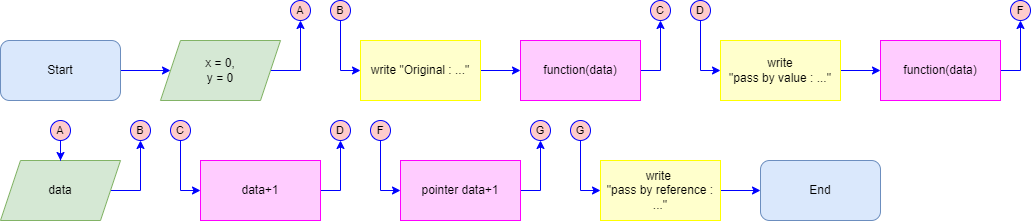

The diagram above was exported from draw.io. Its source (the exported page's mxGraphModel, read from the mxfile embedded in the PNG):
<mxGraphModel dx="736" dy="768" grid="1" gridSize="10" guides="1" tooltips="1" connect="1" arrows="1" fold="1" page="1" pageScale="1" pageWidth="827" pageHeight="1169" math="0" shadow="0">
  <root>
    <mxCell id="0" />
    <mxCell id="1" parent="0" />
    <mxCell id="JDEgwbS9gVhzQcdF4mBM-7" style="edgeStyle=orthogonalEdgeStyle;shape=connector;rounded=0;orthogonalLoop=1;jettySize=auto;html=1;labelBackgroundColor=default;strokeColor=#0000FF;fontFamily=Helvetica;fontSize=10;fontColor=#0000FF;endArrow=classic;" parent="1" source="3kbfPJICYh6IDhDmhpvJ-2" target="3kbfPJICYh6IDhDmhpvJ-4" edge="1">
      <mxGeometry relative="1" as="geometry" />
    </mxCell>
    <mxCell id="3kbfPJICYh6IDhDmhpvJ-2" value="Start" style="rounded=1;whiteSpace=wrap;html=1;fillColor=#dae8fc;strokeColor=#6c8ebf;" parent="1" vertex="1">
      <mxGeometry x="40" y="40" width="120" height="60" as="geometry" />
    </mxCell>
    <mxCell id="gP04xza_jXU7afYc6j9Z-39" style="edgeStyle=orthogonalEdgeStyle;shape=connector;rounded=0;orthogonalLoop=1;jettySize=auto;html=1;labelBackgroundColor=default;strokeColor=#0000FF;fontFamily=Helvetica;fontSize=10;fontColor=#0000FF;endArrow=classic;" parent="1" source="3kbfPJICYh6IDhDmhpvJ-4" target="gP04xza_jXU7afYc6j9Z-38" edge="1">
      <mxGeometry relative="1" as="geometry" />
    </mxCell>
    <mxCell id="3kbfPJICYh6IDhDmhpvJ-4" value="x = 0,&lt;br&gt;y = 0" style="shape=parallelogram;perimeter=parallelogramPerimeter;whiteSpace=wrap;html=1;fixedSize=1;fillColor=#d5e8d4;strokeColor=#82b366;" parent="1" vertex="1">
      <mxGeometry x="200" y="40" width="120" height="60" as="geometry" />
    </mxCell>
    <mxCell id="JDEgwbS9gVhzQcdF4mBM-21" value="End" style="rounded=1;whiteSpace=wrap;html=1;fillColor=#dae8fc;strokeColor=#6c8ebf;" parent="1" vertex="1">
      <mxGeometry x="800" y="160" width="120" height="60" as="geometry" />
    </mxCell>
    <mxCell id="OMYHFcRtbMcgj_lMeQ2m-17" style="edgeStyle=orthogonalEdgeStyle;shape=connector;rounded=0;orthogonalLoop=1;jettySize=auto;html=1;labelBackgroundColor=default;strokeColor=#0000FF;fontFamily=Helvetica;fontSize=10;fontColor=#0000FF;endArrow=classic;" edge="1" parent="1" source="r-CxnwtgwWSiGHG1ReEw-2" target="gP04xza_jXU7afYc6j9Z-41">
      <mxGeometry relative="1" as="geometry" />
    </mxCell>
    <mxCell id="r-CxnwtgwWSiGHG1ReEw-2" value="function(data)" style="rounded=0;whiteSpace=wrap;html=1;fillColor=#FFCCFF;strokeColor=#FF00FF;" parent="1" vertex="1">
      <mxGeometry x="560" y="40" width="120" height="60" as="geometry" />
    </mxCell>
    <mxCell id="OMYHFcRtbMcgj_lMeQ2m-6" style="edgeStyle=orthogonalEdgeStyle;shape=connector;rounded=0;orthogonalLoop=1;jettySize=auto;html=1;labelBackgroundColor=default;strokeColor=#0000FF;fontFamily=Helvetica;fontSize=10;fontColor=#0000FF;endArrow=classic;" edge="1" parent="1" source="gP04xza_jXU7afYc6j9Z-3" target="OMYHFcRtbMcgj_lMeQ2m-5">
      <mxGeometry relative="1" as="geometry" />
    </mxCell>
    <mxCell id="gP04xza_jXU7afYc6j9Z-3" value="data" style="shape=parallelogram;perimeter=parallelogramPerimeter;whiteSpace=wrap;html=1;fixedSize=1;fillColor=#d5e8d4;strokeColor=#82b366;" parent="1" vertex="1">
      <mxGeometry x="40" y="160" width="120" height="60" as="geometry" />
    </mxCell>
    <mxCell id="gP04xza_jXU7afYc6j9Z-35" style="edgeStyle=orthogonalEdgeStyle;shape=connector;rounded=0;orthogonalLoop=1;jettySize=auto;html=1;labelBackgroundColor=default;strokeColor=#0000FF;fontFamily=Helvetica;fontSize=10;fontColor=#0000FF;endArrow=classic;" parent="1" source="gP04xza_jXU7afYc6j9Z-11" target="gP04xza_jXU7afYc6j9Z-3" edge="1">
      <mxGeometry relative="1" as="geometry" />
    </mxCell>
    <mxCell id="gP04xza_jXU7afYc6j9Z-11" value="A" style="ellipse;whiteSpace=wrap;html=1;aspect=fixed;fillColor=#FFCCCC;strokeColor=#0000FF;labelBackgroundColor=none;endArrow=classic;fontSize=11;rounded=0;" parent="1" vertex="1">
      <mxGeometry x="90" y="120" width="20" height="20" as="geometry" />
    </mxCell>
    <mxCell id="gP04xza_jXU7afYc6j9Z-50" style="edgeStyle=orthogonalEdgeStyle;shape=connector;rounded=0;orthogonalLoop=1;jettySize=auto;html=1;labelBackgroundColor=default;strokeColor=#0000FF;fontFamily=Helvetica;fontSize=10;fontColor=#0000FF;endArrow=classic;" parent="1" source="gP04xza_jXU7afYc6j9Z-36" target="gP04xza_jXU7afYc6j9Z-48" edge="1">
      <mxGeometry relative="1" as="geometry">
        <Array as="points">
          <mxPoint x="220" y="190" />
        </Array>
      </mxGeometry>
    </mxCell>
    <mxCell id="gP04xza_jXU7afYc6j9Z-36" value="C" style="ellipse;whiteSpace=wrap;html=1;aspect=fixed;fillColor=#FFCCCC;strokeColor=#0000FF;labelBackgroundColor=none;endArrow=classic;fontSize=11;rounded=0;" parent="1" vertex="1">
      <mxGeometry x="210" y="120" width="20" height="20" as="geometry" />
    </mxCell>
    <mxCell id="gP04xza_jXU7afYc6j9Z-38" value="A" style="ellipse;whiteSpace=wrap;html=1;aspect=fixed;fillColor=#FFCCCC;strokeColor=#0000FF;labelBackgroundColor=none;endArrow=classic;fontSize=11;rounded=0;" parent="1" vertex="1">
      <mxGeometry x="330" width="20" height="20" as="geometry" />
    </mxCell>
    <mxCell id="gP04xza_jXU7afYc6j9Z-41" value="C" style="ellipse;whiteSpace=wrap;html=1;aspect=fixed;fillColor=#FFCCCC;strokeColor=#0000FF;labelBackgroundColor=none;endArrow=classic;fontSize=11;rounded=0;" parent="1" vertex="1">
      <mxGeometry x="690" width="20" height="20" as="geometry" />
    </mxCell>
    <mxCell id="OMYHFcRtbMcgj_lMeQ2m-19" style="edgeStyle=orthogonalEdgeStyle;shape=connector;rounded=0;orthogonalLoop=1;jettySize=auto;html=1;labelBackgroundColor=default;strokeColor=#0000FF;fontFamily=Helvetica;fontSize=10;fontColor=#0000FF;endArrow=classic;" edge="1" parent="1" source="gP04xza_jXU7afYc6j9Z-48" target="OMYHFcRtbMcgj_lMeQ2m-18">
      <mxGeometry relative="1" as="geometry" />
    </mxCell>
    <mxCell id="gP04xza_jXU7afYc6j9Z-48" value="data+1" style="rounded=0;whiteSpace=wrap;html=1;fillColor=#FFCCFF;strokeColor=#FF00FF;" parent="1" vertex="1">
      <mxGeometry x="240" y="160" width="120" height="60" as="geometry" />
    </mxCell>
    <mxCell id="OMYHFcRtbMcgj_lMeQ2m-23" style="edgeStyle=orthogonalEdgeStyle;shape=connector;rounded=0;orthogonalLoop=1;jettySize=auto;html=1;labelBackgroundColor=default;strokeColor=#0000FF;fontFamily=Helvetica;fontSize=10;fontColor=#0000FF;endArrow=classic;" edge="1" parent="1" source="gP04xza_jXU7afYc6j9Z-51" target="OMYHFcRtbMcgj_lMeQ2m-22">
      <mxGeometry relative="1" as="geometry" />
    </mxCell>
    <mxCell id="gP04xza_jXU7afYc6j9Z-51" value="write &lt;br&gt;&quot;pass by value : ...&quot;" style="rounded=0;whiteSpace=wrap;html=1;fillColor=#FFFFCC;strokeColor=#FFFF00;" parent="1" vertex="1">
      <mxGeometry x="760" y="40" width="120" height="60" as="geometry" />
    </mxCell>
    <mxCell id="OMYHFcRtbMcgj_lMeQ2m-16" style="edgeStyle=orthogonalEdgeStyle;shape=connector;rounded=0;orthogonalLoop=1;jettySize=auto;html=1;labelBackgroundColor=default;strokeColor=#0000FF;fontFamily=Helvetica;fontSize=10;fontColor=#0000FF;endArrow=classic;" edge="1" parent="1" source="OMYHFcRtbMcgj_lMeQ2m-3" target="r-CxnwtgwWSiGHG1ReEw-2">
      <mxGeometry relative="1" as="geometry" />
    </mxCell>
    <mxCell id="OMYHFcRtbMcgj_lMeQ2m-3" value="write &quot;Original : ...&quot;" style="rounded=0;whiteSpace=wrap;html=1;fillColor=#FFFFCC;strokeColor=#FFFF00;" vertex="1" parent="1">
      <mxGeometry x="400" y="40" width="120" height="60" as="geometry" />
    </mxCell>
    <mxCell id="OMYHFcRtbMcgj_lMeQ2m-5" value="B" style="ellipse;whiteSpace=wrap;html=1;aspect=fixed;fillColor=#FFCCCC;strokeColor=#0000FF;labelBackgroundColor=none;endArrow=classic;fontSize=11;rounded=0;" vertex="1" parent="1">
      <mxGeometry x="170" y="120" width="20" height="20" as="geometry" />
    </mxCell>
    <mxCell id="OMYHFcRtbMcgj_lMeQ2m-10" style="edgeStyle=orthogonalEdgeStyle;shape=connector;rounded=0;orthogonalLoop=1;jettySize=auto;html=1;labelBackgroundColor=default;strokeColor=#0000FF;fontFamily=Helvetica;fontSize=10;fontColor=#0000FF;endArrow=classic;" edge="1" parent="1" source="OMYHFcRtbMcgj_lMeQ2m-9" target="OMYHFcRtbMcgj_lMeQ2m-3">
      <mxGeometry relative="1" as="geometry">
        <Array as="points">
          <mxPoint x="380" y="70" />
        </Array>
      </mxGeometry>
    </mxCell>
    <mxCell id="OMYHFcRtbMcgj_lMeQ2m-9" value="B" style="ellipse;whiteSpace=wrap;html=1;aspect=fixed;fillColor=#FFCCCC;strokeColor=#0000FF;labelBackgroundColor=none;endArrow=classic;fontSize=11;rounded=0;" vertex="1" parent="1">
      <mxGeometry x="370" width="20" height="20" as="geometry" />
    </mxCell>
    <mxCell id="OMYHFcRtbMcgj_lMeQ2m-18" value="D" style="ellipse;whiteSpace=wrap;html=1;aspect=fixed;fillColor=#FFCCCC;strokeColor=#0000FF;labelBackgroundColor=none;endArrow=classic;fontSize=11;rounded=0;" vertex="1" parent="1">
      <mxGeometry x="370" y="120" width="20" height="20" as="geometry" />
    </mxCell>
    <mxCell id="OMYHFcRtbMcgj_lMeQ2m-21" style="edgeStyle=orthogonalEdgeStyle;shape=connector;rounded=0;orthogonalLoop=1;jettySize=auto;html=1;labelBackgroundColor=default;strokeColor=#0000FF;fontFamily=Helvetica;fontSize=10;fontColor=#0000FF;endArrow=classic;" edge="1" parent="1" source="OMYHFcRtbMcgj_lMeQ2m-20" target="gP04xza_jXU7afYc6j9Z-51">
      <mxGeometry relative="1" as="geometry">
        <Array as="points">
          <mxPoint x="740" y="70" />
        </Array>
      </mxGeometry>
    </mxCell>
    <mxCell id="OMYHFcRtbMcgj_lMeQ2m-20" value="D" style="ellipse;whiteSpace=wrap;html=1;aspect=fixed;fillColor=#FFCCCC;strokeColor=#0000FF;labelBackgroundColor=none;endArrow=classic;fontSize=11;rounded=0;" vertex="1" parent="1">
      <mxGeometry x="730" width="20" height="20" as="geometry" />
    </mxCell>
    <mxCell id="OMYHFcRtbMcgj_lMeQ2m-26" style="edgeStyle=orthogonalEdgeStyle;shape=connector;rounded=0;orthogonalLoop=1;jettySize=auto;html=1;labelBackgroundColor=default;strokeColor=#0000FF;fontFamily=Helvetica;fontSize=10;fontColor=#0000FF;endArrow=classic;" edge="1" parent="1" source="OMYHFcRtbMcgj_lMeQ2m-22" target="OMYHFcRtbMcgj_lMeQ2m-25">
      <mxGeometry relative="1" as="geometry" />
    </mxCell>
    <mxCell id="OMYHFcRtbMcgj_lMeQ2m-22" value="function(data)" style="rounded=0;whiteSpace=wrap;html=1;fillColor=#FFCCFF;strokeColor=#FF00FF;" vertex="1" parent="1">
      <mxGeometry x="920" y="40" width="120" height="60" as="geometry" />
    </mxCell>
    <mxCell id="OMYHFcRtbMcgj_lMeQ2m-25" value="F" style="ellipse;whiteSpace=wrap;html=1;aspect=fixed;fillColor=#FFCCCC;strokeColor=#0000FF;labelBackgroundColor=none;endArrow=classic;fontSize=11;rounded=0;" vertex="1" parent="1">
      <mxGeometry x="1050" width="20" height="20" as="geometry" />
    </mxCell>
    <mxCell id="OMYHFcRtbMcgj_lMeQ2m-27" style="edgeStyle=orthogonalEdgeStyle;shape=connector;rounded=0;orthogonalLoop=1;jettySize=auto;html=1;labelBackgroundColor=default;strokeColor=#0000FF;fontFamily=Helvetica;fontSize=10;fontColor=#0000FF;endArrow=classic;" edge="1" source="OMYHFcRtbMcgj_lMeQ2m-28" target="OMYHFcRtbMcgj_lMeQ2m-30" parent="1">
      <mxGeometry relative="1" as="geometry">
        <Array as="points">
          <mxPoint x="420" y="190" />
        </Array>
      </mxGeometry>
    </mxCell>
    <mxCell id="OMYHFcRtbMcgj_lMeQ2m-28" value="F" style="ellipse;whiteSpace=wrap;html=1;aspect=fixed;fillColor=#FFCCCC;strokeColor=#0000FF;labelBackgroundColor=none;endArrow=classic;fontSize=11;rounded=0;" vertex="1" parent="1">
      <mxGeometry x="410" y="120" width="20" height="20" as="geometry" />
    </mxCell>
    <mxCell id="OMYHFcRtbMcgj_lMeQ2m-29" style="edgeStyle=orthogonalEdgeStyle;shape=connector;rounded=0;orthogonalLoop=1;jettySize=auto;html=1;labelBackgroundColor=default;strokeColor=#0000FF;fontFamily=Helvetica;fontSize=10;fontColor=#0000FF;endArrow=classic;" edge="1" source="OMYHFcRtbMcgj_lMeQ2m-30" target="OMYHFcRtbMcgj_lMeQ2m-31" parent="1">
      <mxGeometry relative="1" as="geometry" />
    </mxCell>
    <mxCell id="OMYHFcRtbMcgj_lMeQ2m-30" value="pointer data+1" style="rounded=0;whiteSpace=wrap;html=1;fillColor=#FFCCFF;strokeColor=#FF00FF;" vertex="1" parent="1">
      <mxGeometry x="440" y="160" width="120" height="60" as="geometry" />
    </mxCell>
    <mxCell id="OMYHFcRtbMcgj_lMeQ2m-31" value="G" style="ellipse;whiteSpace=wrap;html=1;aspect=fixed;fillColor=#FFCCCC;strokeColor=#0000FF;labelBackgroundColor=none;endArrow=classic;fontSize=11;rounded=0;" vertex="1" parent="1">
      <mxGeometry x="570" y="120" width="20" height="20" as="geometry" />
    </mxCell>
    <mxCell id="OMYHFcRtbMcgj_lMeQ2m-35" style="edgeStyle=orthogonalEdgeStyle;shape=connector;rounded=0;orthogonalLoop=1;jettySize=auto;html=1;labelBackgroundColor=default;strokeColor=#0000FF;fontFamily=Helvetica;fontSize=10;fontColor=#0000FF;endArrow=classic;" edge="1" parent="1" source="OMYHFcRtbMcgj_lMeQ2m-32" target="JDEgwbS9gVhzQcdF4mBM-21">
      <mxGeometry relative="1" as="geometry" />
    </mxCell>
    <mxCell id="OMYHFcRtbMcgj_lMeQ2m-32" value="write&amp;nbsp;&lt;br&gt;&quot;pass by reference : ...&quot;" style="rounded=0;whiteSpace=wrap;html=1;fillColor=#FFFFCC;strokeColor=#FFFF00;" vertex="1" parent="1">
      <mxGeometry x="640" y="160" width="120" height="60" as="geometry" />
    </mxCell>
    <mxCell id="OMYHFcRtbMcgj_lMeQ2m-33" style="edgeStyle=orthogonalEdgeStyle;shape=connector;rounded=0;orthogonalLoop=1;jettySize=auto;html=1;labelBackgroundColor=default;strokeColor=#0000FF;fontFamily=Helvetica;fontSize=10;fontColor=#0000FF;endArrow=classic;" edge="1" source="OMYHFcRtbMcgj_lMeQ2m-34" target="OMYHFcRtbMcgj_lMeQ2m-32" parent="1">
      <mxGeometry relative="1" as="geometry">
        <Array as="points">
          <mxPoint x="620" y="190" />
        </Array>
      </mxGeometry>
    </mxCell>
    <mxCell id="OMYHFcRtbMcgj_lMeQ2m-34" value="G" style="ellipse;whiteSpace=wrap;html=1;aspect=fixed;fillColor=#FFCCCC;strokeColor=#0000FF;labelBackgroundColor=none;endArrow=classic;fontSize=11;rounded=0;" vertex="1" parent="1">
      <mxGeometry x="610" y="120" width="20" height="20" as="geometry" />
    </mxCell>
  </root>
</mxGraphModel>